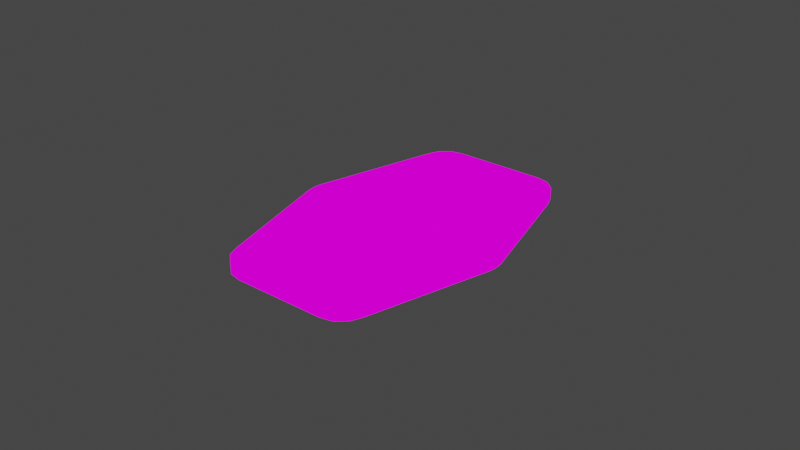 # Source: sabacc_card_base.blend  (saved by Blender 3.6.11; exported with 4.5.12 LTS)
import bpy
from mathutils import Matrix  # noqa: F401  (used for matrix-valued properties, if any)

bpy.ops.wm.read_factory_settings(use_empty=True)
scene = bpy.context.scene
scene.name = 'Scene'

# ---- collections
col_collection = bpy.data.collections.new('Collection'); scene.collection.children.link(col_collection)

# ---- images (referenced by path relative to the original .blend; pixels are not part of the script)
import os
ASSET_DIR = os.environ.get("B2B_ASSET_DIR", "")  # directory of the original .blend (textures are referenced by path, not embedded)
HERE = os.path.dirname(os.path.abspath(__file__))  # packed textures are extracted next to this script under _unpacked/

def load_image(name, relpath, width, height, colorspace="sRGB"):
    """Load a texture the original file referenced (path relative to the .blend, or extracted next to this script)."""
    p = next((c for c in (os.path.join(HERE, relpath), os.path.join(ASSET_DIR, relpath)) if relpath and os.path.exists(c)), "")
    if p:
        img = bpy.data.images.load(p, check_existing=True)
        img.name = name
    else:  # same state as the original file: an image datablock whose file is absent (Cycles renders it pink)
        img = bpy.data.images.new(name, width, height)
        img.source = "FILE"
        img.filepath = "//" + (relpath or name)
    img.colorspace_settings.name = colorspace
    return img
img_zen_color__512x_512_png = load_image('zen-color--512x-512.png', 'zen-color--512x-512.png', 1024, 1024, 'sRGB')

# ---- materials (node trees are filled in below, after node groups)
mat_zenuv_generic_material_001 = bpy.data.materials.new('ZenUV_Generic_Material.001')
mat_zenuv_generic_material_001.use_transparent_shadow = False

# ---- node groups
ng_zen_uv_checker = bpy.data.node_groups.new('Zen UV Checker', 'ShaderNodeTree')
_s = ng_zen_uv_checker.interface.new_socket(name='MixedShader', in_out='OUTPUT', socket_type='NodeSocketShader')
_s = ng_zen_uv_checker.interface.new_socket(name='MainShader', in_out='INPUT', socket_type='NodeSocketShader')
_N = ng_zen_uv_checker.nodes; _L = ng_zen_uv_checker.links
n0 = _N.new('NodeGroupInput'); n0.name = 'Group Input'; n0.location = (-200, 0)
n1 = _N.new('NodeGroupOutput'); n1.name = 'Group Output'; n1.location = (400, 0)
n2 = _N.new('ShaderNodeTexImage'); n2.name = 'ZenUV_Texture_node'; n2.location = (0, 0)
n2.image = img_zen_color__512x_512_png
n3 = _N.new('ShaderNodeMapping'); n3.name = 'ZenUV_Tiler_node'; n3.location = (0, 0)
n3.vector_type = 'VECTOR'
n4 = _N.new('ShaderNodeTexCoord'); n4.name = 'Texture Coordinate'; n4.location = (0, 0)
n5 = _N.new('ShaderNodeVectorMath'); n5.name = 'Vector Math'; n5.location = (0, 0)
n6 = _N.new('ShaderNodeCombineXYZ'); n6.name = 'Combine XYZ'; n6.location = (0, 0)
n7 = _N.new('ShaderNodeValue'); n7.name = 'ZenUV_Offsetter_node'; n7.location = (0, 0)
n7.outputs[0].default_value = 0.0
_L.new(n7.outputs[0], n6.inputs[1])
_L.new(n6.outputs[0], n5.inputs[1])
_L.new(n4.outputs[2], n5.inputs[0])
_L.new(n5.outputs[0], n3.inputs[0])
_L.new(n2.outputs[0], n1.inputs[0])
_L.new(n3.outputs[0], n2.inputs[0])
n1.is_active_output = True

# ---- material node trees
mat_zenuv_generic_material_001.use_nodes = True; mat_zenuv_generic_material_001.node_tree.nodes.clear()
_N = mat_zenuv_generic_material_001.node_tree.nodes; _L = mat_zenuv_generic_material_001.node_tree.links
n0 = _N.new('ShaderNodeBsdfPrincipled'); n0.name = 'Principled BSDF'; n0.location = (10, 300)
n0.distribution = 'GGX'
n0.subsurface_method = 'RANDOM_WALK_SKIN'
n0.inputs[3].default_value = 1.45
n0.inputs[27].default_value = (0.0, 0.0, 0.0, 1.0)
n0.inputs[28].default_value = 1.0
n1 = _N.new('ShaderNodeOutputMaterial'); n1.name = 'Material Output'; n1.location = (300, 300)
n2 = _N.new('ShaderNodeGroup'); n2.name = 'ZenUV_Override'; n2.location = (100, 300)
n2.node_tree = ng_zen_uv_checker
_L.new(n2.outputs[0], n1.inputs[0])
_L.new(n0.outputs[0], n2.inputs[0])
n1.is_active_output = True

# ---- world
world_world = bpy.data.worlds.new('World'); scene.world = world_world
world_world.use_nodes = True; world_world.node_tree.nodes.clear()
_N = world_world.node_tree.nodes; _L = world_world.node_tree.links
n0 = _N.new('ShaderNodeOutputWorld'); n0.name = 'World Output'; n0.location = (300, 300)
n1 = _N.new('ShaderNodeBackground'); n1.name = 'Background'; n1.location = (10, 300)
n1.inputs[0].default_value = (0.05088, 0.05088, 0.05088, 1.0)
_L.new(n1.outputs[0], n0.inputs[0])
n0.is_active_output = True
world_world.color = (0.05088, 0.05088, 0.05088)
world_world.use_sun_shadow = False
world_world.sun_shadow_jitter_overblur = 0.0

# ---- meshes
me_cube = bpy.data.meshes.new('Cube')
me_cube.from_pydata([(0.01486, -0.05, 0.009488), (0.0236, -0.04259, 0.009488), (-0.01486, -0.05, 0.009488), (-0.0236, -0.04259, 0.009488), (0.01486, 0.05, -0.009488), (0.0236, 0.04259, -0.009488), (0.01893, 0.04914, -0.009488), (0.02209, 0.04629, -0.009488), (0.0236, 0.04259, 0.009488), (0.01486, 0.05, 0.009488), (0.02209, 0.04629, 0.009488), (0.01893, 0.04914, 0.009488), (0.02209, -0.04629, -0.009488), (0.01893, -0.04914, -0.009488), (0.0236, -0.04259, -0.009488), (0.01486, -0.05, -0.009488), (-0.01486, 0.05, -0.009488), (-0.0236, 0.04259, -0.009488), (-0.01893, 0.04914, -0.009488), (-0.02209, 0.04629, -0.009488), (-0.0236, 0.04259, 0.009488), (-0.01486, 0.05, 0.009488), (0.02209, -0.04629, 0.009488), (0.01893, -0.04914, 0.009488), (-0.02209, 0.04629, 0.009488), (-0.01893, 0.04914, 0.009488), (-0.02209, -0.04629, -0.009488), (-0.01893, -0.04914, -0.009488), (-0.0236, -0.04259, -0.009488), (-0.01486, -0.05, -0.009488), (-0.02209, -0.04629, 0.009488), (-0.01893, -0.04914, 0.009488), (0.03427, 0.002465, -0.009488), (0.03427, -0.002465, -0.009488), (0.03454, -1.164e-10, -0.009488), (0.03427, -0.002465, 0.009488), (0.03427, 0.002465, 0.009488), (0.03454, 1.164e-10, 0.009488), (-0.03427, 0.002465, -0.009488), (-0.03427, -0.002465, -0.009488), (-0.03454, -1.164e-10, -0.009488), (-0.03427, -0.002465, 0.009488), (-0.03427, 0.002465, 0.009488), (-0.03454, 1.164e-10, 0.009488)], [], [(25, 21, 16, 18), (31, 27, 29, 2), (16, 21, 9, 4), (0, 23, 22, 1, 35, 37, 36, 8, 10, 11, 9, 21, 25, 24, 20, 42, 43, 41, 3, 30, 31, 2), (24, 25, 18, 19), (41, 43, 40, 39), (17, 38, 42, 20), (8, 5, 7, 10), (10, 7, 6, 11), (11, 6, 4, 9), (3, 28, 26, 30), (43, 42, 38, 40), (30, 26, 27, 31), (5, 8, 36, 32), (23, 0, 15, 13), (22, 23, 13, 12), (1, 22, 12, 14), (20, 24, 19, 17), (35, 33, 34, 37), (37, 34, 32, 36), (14, 33, 35, 1), (28, 3, 41, 39), (29, 27, 26, 28, 39, 40, 38, 17, 19, 18, 16, 4, 6, 7, 5, 32, 34, 33, 14, 12, 13, 15), (15, 0, 2, 29)])
_uv = me_cube.uv_layers.new(name='UVMap')
_uv.uv.foreach_set('vector', [0.3107, 0.9363, 0.3514, 0.9363, 0.3514, 0.8363, 0.3107, 0.8363, 0.3107, 0.9363, 0.3107, 0.8363, 0.3514, 0.8363, 0.3514, 0.9363, 0.3514, 0.8363, 0.3514, 0.9363, 0.6486, 0.9363, 0.6486, 0.8363, 0.3568, 0.001762, 0.386, 0.007958, 0.4087, 0.02841, 0.4197, 0.05505, 0.4963, 0.3434, 0.4982, 0.3611, 0.4963, 0.3789, 0.4197, 0.6672, 0.4087, 0.6939, 0.386, 0.7143, 0.3568, 0.7205, 0.1432, 0.7205, 0.114, 0.7143, 0.09126, 0.6939, 0.08034, 0.6672, 0.003713, 0.3789, 0.001762, 0.3611, 0.003713, 0.3434, 0.08034, 0.05505, 0.09126, 0.02841, 0.114, 0.007958, 0.1432, 0.001762, 0.2791, 0.9363, 0.3107, 0.9363, 0.3107, 0.8363, 0.2791, 0.8363, 0.4753, 0.9363, 0.5, 0.9363, 0.5, 0.8363, 0.4753, 0.8363, 0.9259, 0.8363, 0.5247, 0.8363, 0.5247, 0.9363, 0.9259, 0.9363, 0.9259, 0.9363, 0.9259, 0.8363, 0.9629, 0.8363, 0.9629, 0.9363, 0.7209, 0.9363, 0.7209, 0.8363, 0.6893, 0.8363, 0.6893, 0.9363, 0.6893, 0.9363, 0.6893, 0.8363, 0.6486, 0.8363, 0.6486, 0.9363, 0.07414, 0.9363, 0.07414, 0.8363, 0.03707, 0.8363, 0.03707, 0.9363, 0.5, 0.9363, 0.5247, 0.9363, 0.5247, 0.8363, 0.5, 0.8363, 0.2791, 0.9363, 0.2791, 0.8363, 0.3107, 0.8363, 0.3107, 0.9363, 0.9259, 0.8363, 0.9259, 0.9363, 0.5247, 0.9363, 0.5247, 0.8363, 0.6893, 0.9363, 0.6486, 0.9363, 0.6486, 0.8363, 0.6893, 0.8363, 0.7209, 0.9363, 0.6893, 0.9363, 0.6893, 0.8363, 0.7209, 0.8363, 0.07414, 0.9363, 0.03707, 0.9363, 0.03707, 0.8363, 0.07414, 0.8363, 0.9259, 0.9363, 0.9629, 0.9363, 0.9629, 0.8363, 0.9259, 0.8363, 0.4753, 0.9363, 0.4753, 0.8363, 0.5, 0.8363, 0.5, 0.9363, 0.5, 0.9363, 0.5, 0.8363, 0.5247, 0.8363, 0.5247, 0.9363, 0.07414, 0.8363, 0.4753, 0.8363, 0.4753, 0.9363, 0.07414, 0.9363, 0.07414, 0.8363, 0.07414, 0.9363, 0.4753, 0.9363, 0.4753, 0.8363, 0.8568, 0.001762, 0.886, 0.007958, 0.9087, 0.02841, 0.9197, 0.05505, 0.9963, 0.3434, 0.9982, 0.3611, 0.9963, 0.3789, 0.9197, 0.6672, 0.9087, 0.6939, 0.886, 0.7143, 0.8568, 0.7205, 0.6432, 0.7205, 0.614, 0.7143, 0.5913, 0.6939, 0.5803, 0.6672, 0.5037, 0.3789, 0.5018, 0.3611, 0.5037, 0.3434, 0.5803, 0.05505, 0.5913, 0.02841, 0.614, 0.007958, 0.6432, 0.001762, 0.6486, 0.8363, 0.6486, 0.9363, 0.3514, 0.9363, 0.3514, 0.8363])
me_cube.materials.append(mat_zenuv_generic_material_001)
me_cube.update()

# ---- objects
ob_card = bpy.data.objects.new('Card', me_cube)
ob_empty = bpy.data.objects.new('Empty', None)

# ---- transforms, parenting, visibility, modifiers, constraints
ob_card.location = (0.0, 0.0, 0.0)
ob_card.scale = (1.0, 1.0, 0.2)
ob_empty.location = (0.0, 0.0, 0.0)
ob_empty.scale = (0.02006, 0.02006, 0.02006)
ob_empty.empty_display_type = 'IMAGE'
ob_empty.empty_display_size = 5.0

# ---- collection membership
col_collection.objects.link(ob_card)
col_collection.objects.link(ob_empty)

# ---- scene / render settings (as saved in the file)
scene.frame_start = 1; scene.frame_end = 250; scene.frame_set(1)
scene.render.engine = 'BLENDER_EEVEE_NEXT'
scene.cycles.sampling_pattern = 'TABULATED_SOBOL'
scene.view_settings.view_transform = 'Filmic'
bpy.context.view_layer.update()

# ---- added for rendering (the .blend has no active camera and no usable light): camera, sun
cam_auto = bpy.data.cameras.new('AutoCamera')
cam_auto.lens = 50.0
cam_auto.sensor_width = 36.0
cam_auto.clip_end = 1000.0
ob_auto_camera = bpy.data.objects.new('AutoCamera', cam_auto)
scene.collection.objects.link(ob_auto_camera)
ob_auto_camera.location = (0.185045, -0.222054, 0.148036)
ob_auto_camera.rotation_euler = (1.09748, -7.21219e-08, 0.694738)
scene.camera = ob_auto_camera
light_auto_sun = bpy.data.lights.new('AutoSun', 'SUN')
light_auto_sun.energy = 3.0
light_auto_sun.angle = 0.0523599
ob_auto_sun = bpy.data.objects.new('AutoSun', light_auto_sun)
scene.collection.objects.link(ob_auto_sun)
ob_auto_sun.rotation_euler = (0.872665, 0.174533, 0.523599)
bpy.context.view_layer.update()

